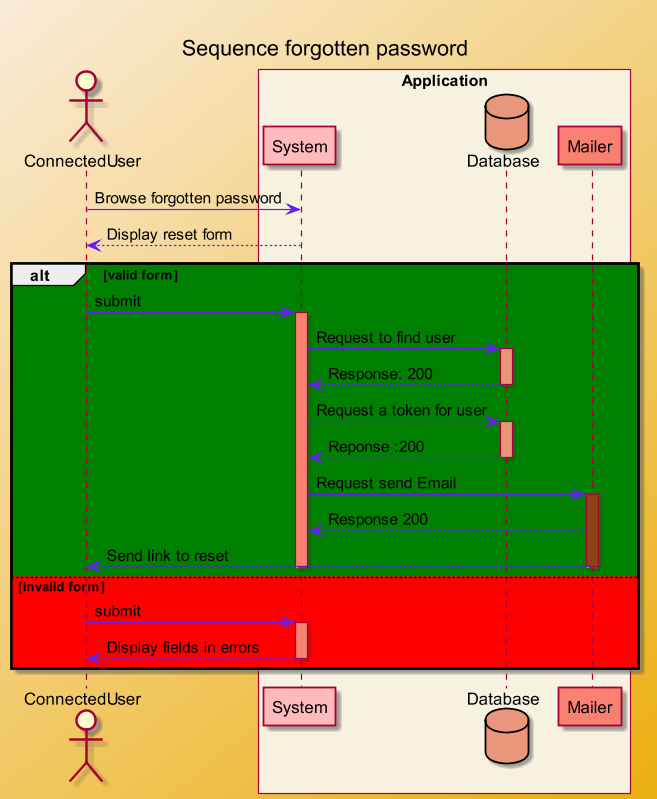

The diagram above was rendered by PlantUML. Its source (embedded in the PNG):
@startuml
skinparam backgroundcolor AntiqueWhite/#EBAF10
scale 650 width

skinparam class {
    BackgroundColor #F2621F
    ArrowColor #631FF2
    BorderColor #DB2790
}

header ""

TITLE "Sequence forgotten password"

actor ConnectedUser

box "Application" #F7F2E0

participant System #FFBBBB
database Database #DarkSalmon
participant Mailer #Salmon

ConnectedUser -> System: Browse forgotten password
System --> ConnectedUser: Display reset form

alt #green valid form
ConnectedUser -> System: submit
activate System #Salmon
System -> Database: Request to find user
activate Database #DarkSalmon
Database --> System: Response: 200
deactivate Database
System -> Database: Request a token for user
activate Database #DarkSalmon
Database -> System : Reponse :200
deactivate Database
System -> Mailer: Request send Email
activate Mailer #SaddleBrown
Mailer --> System: Response 200
Mailer --> ConnectedUser: Send link to reset
deactivate Mailer
deactivate System

else #red invalid form
ConnectedUser -> System: submit
activate System #Salmon
System --> ConnectedUser : Display fields in errors
deactivate System

end
@enduml